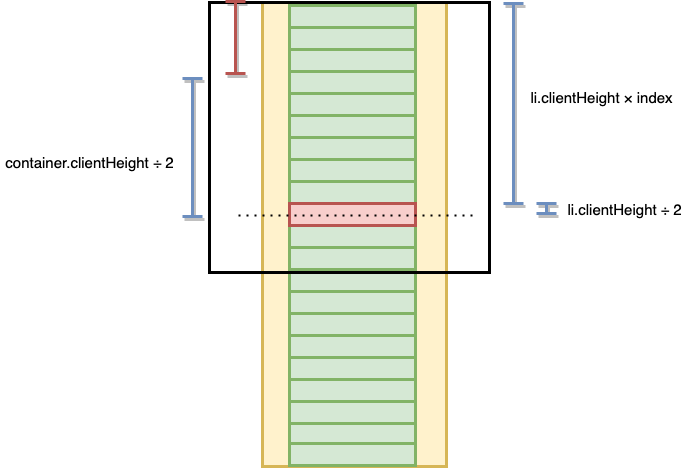

The diagram above was exported from draw.io. Its source (the exported page's mxGraphModel, read from the mxfile embedded in the PNG):
<mxGraphModel dx="1502" dy="627" grid="0" gridSize="10" guides="1" tooltips="1" connect="1" arrows="1" fold="1" page="1" pageScale="1" pageWidth="800" pageHeight="700" background="none" math="0" shadow="0">
  <root>
    <mxCell id="0" />
    <mxCell id="1" parent="0" />
    <mxCell id="5" value="" style="rounded=0;whiteSpace=wrap;html=1;sketch=0;strokeWidth=3;fillColor=#fff2cc;strokeColor=#d6b656;" parent="1" vertex="1">
      <mxGeometry x="-460" y="111" width="184" height="464" as="geometry" />
    </mxCell>
    <mxCell id="6" value="" style="rounded=0;whiteSpace=wrap;html=1;sketch=0;strokeWidth=3;fillColor=#d5e8d4;strokeColor=#82b366;" parent="1" vertex="1">
      <mxGeometry x="-433" y="114" width="126" height="22" as="geometry" />
    </mxCell>
    <mxCell id="7" value="" style="rounded=0;whiteSpace=wrap;html=1;sketch=0;strokeWidth=3;fillColor=#d5e8d4;strokeColor=#82b366;" parent="1" vertex="1">
      <mxGeometry x="-433" y="136" width="126" height="22" as="geometry" />
    </mxCell>
    <mxCell id="8" value="" style="rounded=0;whiteSpace=wrap;html=1;sketch=0;strokeWidth=3;fillColor=#d5e8d4;strokeColor=#82b366;" parent="1" vertex="1">
      <mxGeometry x="-433" y="158" width="126" height="22" as="geometry" />
    </mxCell>
    <mxCell id="9" value="" style="rounded=0;whiteSpace=wrap;html=1;sketch=0;strokeWidth=3;fillColor=#d5e8d4;strokeColor=#82b366;" parent="1" vertex="1">
      <mxGeometry x="-433" y="180" width="126" height="22" as="geometry" />
    </mxCell>
    <mxCell id="10" value="" style="rounded=0;whiteSpace=wrap;html=1;sketch=0;strokeWidth=3;fillColor=#d5e8d4;strokeColor=#82b366;" parent="1" vertex="1">
      <mxGeometry x="-433" y="202" width="126" height="22" as="geometry" />
    </mxCell>
    <mxCell id="11" value="" style="rounded=0;whiteSpace=wrap;html=1;sketch=0;strokeWidth=3;fillColor=#d5e8d4;strokeColor=#82b366;" parent="1" vertex="1">
      <mxGeometry x="-433" y="224" width="126" height="22" as="geometry" />
    </mxCell>
    <mxCell id="12" value="" style="rounded=0;whiteSpace=wrap;html=1;sketch=0;strokeWidth=3;fillColor=#d5e8d4;strokeColor=#82b366;" parent="1" vertex="1">
      <mxGeometry x="-433" y="246" width="126" height="22" as="geometry" />
    </mxCell>
    <mxCell id="13" value="" style="rounded=0;whiteSpace=wrap;html=1;sketch=0;strokeWidth=3;fillColor=#d5e8d4;strokeColor=#82b366;" parent="1" vertex="1">
      <mxGeometry x="-433" y="268" width="126" height="22" as="geometry" />
    </mxCell>
    <mxCell id="14" value="" style="rounded=0;whiteSpace=wrap;html=1;sketch=0;strokeWidth=3;fillColor=#d5e8d4;strokeColor=#82b366;" parent="1" vertex="1">
      <mxGeometry x="-433" y="290" width="126" height="22" as="geometry" />
    </mxCell>
    <mxCell id="16" value="" style="rounded=0;whiteSpace=wrap;html=1;sketch=0;strokeWidth=3;fillColor=#d5e8d4;strokeColor=#82b366;" parent="1" vertex="1">
      <mxGeometry x="-433" y="334" width="126" height="22" as="geometry" />
    </mxCell>
    <mxCell id="17" value="" style="rounded=0;whiteSpace=wrap;html=1;sketch=0;strokeWidth=3;fillColor=#d5e8d4;strokeColor=#82b366;" parent="1" vertex="1">
      <mxGeometry x="-433" y="356" width="126" height="22" as="geometry" />
    </mxCell>
    <mxCell id="18" value="" style="rounded=0;whiteSpace=wrap;html=1;sketch=0;strokeWidth=3;fillColor=#d5e8d4;strokeColor=#82b366;" parent="1" vertex="1">
      <mxGeometry x="-433" y="378" width="126" height="22" as="geometry" />
    </mxCell>
    <mxCell id="19" value="" style="rounded=0;whiteSpace=wrap;html=1;sketch=0;strokeWidth=3;fillColor=#d5e8d4;strokeColor=#82b366;" parent="1" vertex="1">
      <mxGeometry x="-433" y="400" width="126" height="22" as="geometry" />
    </mxCell>
    <mxCell id="20" value="" style="rounded=0;whiteSpace=wrap;html=1;sketch=0;strokeWidth=3;fillColor=#d5e8d4;strokeColor=#82b366;" parent="1" vertex="1">
      <mxGeometry x="-433" y="422" width="126" height="22" as="geometry" />
    </mxCell>
    <mxCell id="21" value="" style="rounded=0;whiteSpace=wrap;html=1;sketch=0;strokeWidth=3;fillColor=#d5e8d4;strokeColor=#82b366;" parent="1" vertex="1">
      <mxGeometry x="-433" y="444" width="126" height="22" as="geometry" />
    </mxCell>
    <mxCell id="22" value="" style="rounded=0;whiteSpace=wrap;html=1;sketch=0;strokeWidth=3;fillColor=#d5e8d4;strokeColor=#82b366;" parent="1" vertex="1">
      <mxGeometry x="-433" y="466" width="126" height="22" as="geometry" />
    </mxCell>
    <mxCell id="23" value="" style="rounded=0;whiteSpace=wrap;html=1;sketch=0;strokeWidth=3;fillColor=#d5e8d4;strokeColor=#82b366;" parent="1" vertex="1">
      <mxGeometry x="-433" y="488" width="126" height="22" as="geometry" />
    </mxCell>
    <mxCell id="24" value="" style="rounded=0;whiteSpace=wrap;html=1;sketch=0;strokeWidth=3;fillColor=#d5e8d4;strokeColor=#82b366;" parent="1" vertex="1">
      <mxGeometry x="-433" y="510" width="126" height="22" as="geometry" />
    </mxCell>
    <mxCell id="25" value="" style="rounded=0;whiteSpace=wrap;html=1;sketch=0;strokeWidth=3;fillColor=#d5e8d4;strokeColor=#82b366;" parent="1" vertex="1">
      <mxGeometry x="-433" y="532" width="126" height="22" as="geometry" />
    </mxCell>
    <mxCell id="26" value="" style="rounded=0;whiteSpace=wrap;html=1;sketch=0;strokeWidth=3;fillColor=#d5e8d4;strokeColor=#82b366;" parent="1" vertex="1">
      <mxGeometry x="-433" y="552" width="126" height="22" as="geometry" />
    </mxCell>
    <mxCell id="15" value="" style="rounded=0;whiteSpace=wrap;html=1;sketch=0;strokeWidth=3;fillColor=#f8cecc;strokeColor=#b85450;" parent="1" vertex="1">
      <mxGeometry x="-433" y="312" width="126" height="22" as="geometry" />
    </mxCell>
    <mxCell id="3" value="" style="rounded=0;whiteSpace=wrap;html=1;sketch=0;strokeWidth=3;fillColor=none;" parent="1" vertex="1">
      <mxGeometry x="-513" y="111" width="280" height="270" as="geometry" />
    </mxCell>
    <mxCell id="31" value="" style="shape=crossbar;whiteSpace=wrap;html=1;rounded=1;shadow=1;sketch=0;strokeWidth=3;fillColor=#f8cecc;rotation=90;strokeColor=#b85450;gradientColor=#ea6b66;" parent="1" vertex="1">
      <mxGeometry x="-523" y="136" width="72" height="20" as="geometry" />
    </mxCell>
    <mxCell id="32" value="" style="shape=crossbar;whiteSpace=wrap;html=1;rounded=1;shadow=1;sketch=0;strokeWidth=3;fillColor=#dae8fc;rotation=90;strokeColor=#6c8ebf;gradientColor=#7ea6e0;" parent="1" vertex="1">
      <mxGeometry x="-599" y="246" width="138" height="20" as="geometry" />
    </mxCell>
    <mxCell id="34" value="container.clientHeight ÷ 2" style="text;html=1;align=center;verticalAlign=middle;resizable=0;points=[];autosize=1;fontSize=15;" parent="1" vertex="1">
      <mxGeometry x="-722" y="260" width="178" height="22" as="geometry" />
    </mxCell>
    <mxCell id="35" value="" style="shape=crossbar;whiteSpace=wrap;html=1;rounded=1;shadow=1;sketch=0;strokeWidth=3;fillColor=#dae8fc;rotation=90;strokeColor=#6c8ebf;gradientColor=#7ea6e0;" parent="1" vertex="1">
      <mxGeometry x="-309" y="202" width="200" height="20" as="geometry" />
    </mxCell>
    <mxCell id="36" value="li.clientHeight × index" style="text;html=1;align=center;verticalAlign=middle;resizable=0;points=[];autosize=1;fontSize=15;" parent="1" vertex="1">
      <mxGeometry x="-197" y="195" width="152" height="22" as="geometry" />
    </mxCell>
    <mxCell id="37" value="" style="endArrow=none;dashed=1;html=1;dashPattern=1 3;strokeWidth=2;fontSize=15;" parent="1" edge="1">
      <mxGeometry width="50" height="50" relative="1" as="geometry">
        <mxPoint x="-484" y="324" as="sourcePoint" />
        <mxPoint x="-247" y="324" as="targetPoint" />
      </mxGeometry>
    </mxCell>
    <mxCell id="40" value="" style="shape=crossbar;whiteSpace=wrap;html=1;rounded=1;shadow=1;sketch=0;strokeWidth=3;fillColor=#dae8fc;rotation=90;strokeColor=#6c8ebf;gradientColor=#7ea6e0;" parent="1" vertex="1">
      <mxGeometry x="-181" y="307" width="10" height="20" as="geometry" />
    </mxCell>
    <mxCell id="41" value="li.clientHeight ÷ 2" style="text;html=1;align=center;verticalAlign=middle;resizable=0;points=[];autosize=1;fontSize=15;" parent="1" vertex="1">
      <mxGeometry x="-160" y="307" width="124" height="22" as="geometry" />
    </mxCell>
  </root>
</mxGraphModel>